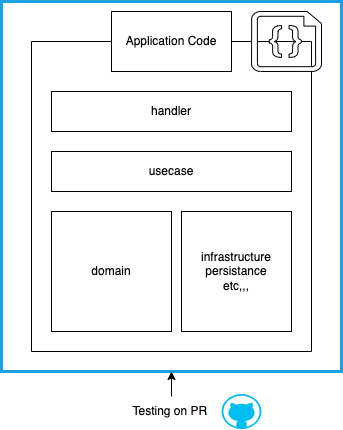

The diagram above was exported from draw.io. Its source (the exported page's mxGraphModel, read from the mxfile embedded in the PNG):
<mxGraphModel dx="1044" dy="802" grid="1" gridSize="10" guides="1" tooltips="1" connect="1" arrows="1" fold="1" page="1" pageScale="1" pageWidth="850" pageHeight="1100" math="0" shadow="0">
  <root>
    <mxCell id="0" />
    <mxCell id="1" parent="0" />
    <mxCell id="43" value="" style="rounded=0;whiteSpace=wrap;html=1;strokeColor=#1BA1E2;strokeWidth=3;" vertex="1" parent="1">
      <mxGeometry x="220" y="130" width="340" height="370" as="geometry" />
    </mxCell>
    <mxCell id="36" value="" style="swimlane;startSize=0;" vertex="1" parent="1">
      <mxGeometry x="250" y="170" width="280" height="310" as="geometry">
        <mxRectangle x="240" y="160" width="50" height="40" as="alternateBounds" />
      </mxGeometry>
    </mxCell>
    <mxCell id="37" value="handler" style="rounded=0;whiteSpace=wrap;html=1;" vertex="1" parent="36">
      <mxGeometry x="20" y="50" width="240" height="40" as="geometry" />
    </mxCell>
    <mxCell id="38" value="usecase" style="rounded=0;whiteSpace=wrap;html=1;" vertex="1" parent="36">
      <mxGeometry x="20" y="110" width="240" height="40" as="geometry" />
    </mxCell>
    <mxCell id="39" value="domain" style="rounded=0;whiteSpace=wrap;html=1;" vertex="1" parent="36">
      <mxGeometry x="20" y="170" width="120" height="120" as="geometry" />
    </mxCell>
    <mxCell id="40" value="infrastructure&lt;br&gt;persistance&lt;br&gt;etc,,," style="rounded=0;whiteSpace=wrap;html=1;" vertex="1" parent="36">
      <mxGeometry x="150" y="170" width="110" height="120" as="geometry" />
    </mxCell>
    <mxCell id="41" value="Application Code" style="rounded=0;whiteSpace=wrap;html=1;" vertex="1" parent="1">
      <mxGeometry x="330" y="140" width="120" height="60" as="geometry" />
    </mxCell>
    <mxCell id="42" value="" style="verticalLabelPosition=bottom;html=1;verticalAlign=top;align=center;shape=mxgraph.azure.code_file;pointerEvents=1;" vertex="1" parent="1">
      <mxGeometry x="470" y="140" width="70" height="60" as="geometry" />
    </mxCell>
    <mxCell id="47" style="edgeStyle=none;html=1;entryX=0.5;entryY=1;entryDx=0;entryDy=0;" edge="1" parent="1" source="44" target="43">
      <mxGeometry relative="1" as="geometry" />
    </mxCell>
    <mxCell id="44" value="Testing on PR&amp;nbsp;" style="text;html=1;align=center;verticalAlign=middle;resizable=0;points=[];autosize=1;strokeColor=none;fillColor=none;" vertex="1" parent="1">
      <mxGeometry x="340" y="525" width="100" height="30" as="geometry" />
    </mxCell>
    <mxCell id="45" value="" style="verticalLabelPosition=bottom;html=1;verticalAlign=top;align=center;strokeColor=none;fillColor=#00BEF2;shape=mxgraph.azure.github_code;pointerEvents=1;" vertex="1" parent="1">
      <mxGeometry x="440" y="522.5" width="40" height="35" as="geometry" />
    </mxCell>
  </root>
</mxGraphModel>